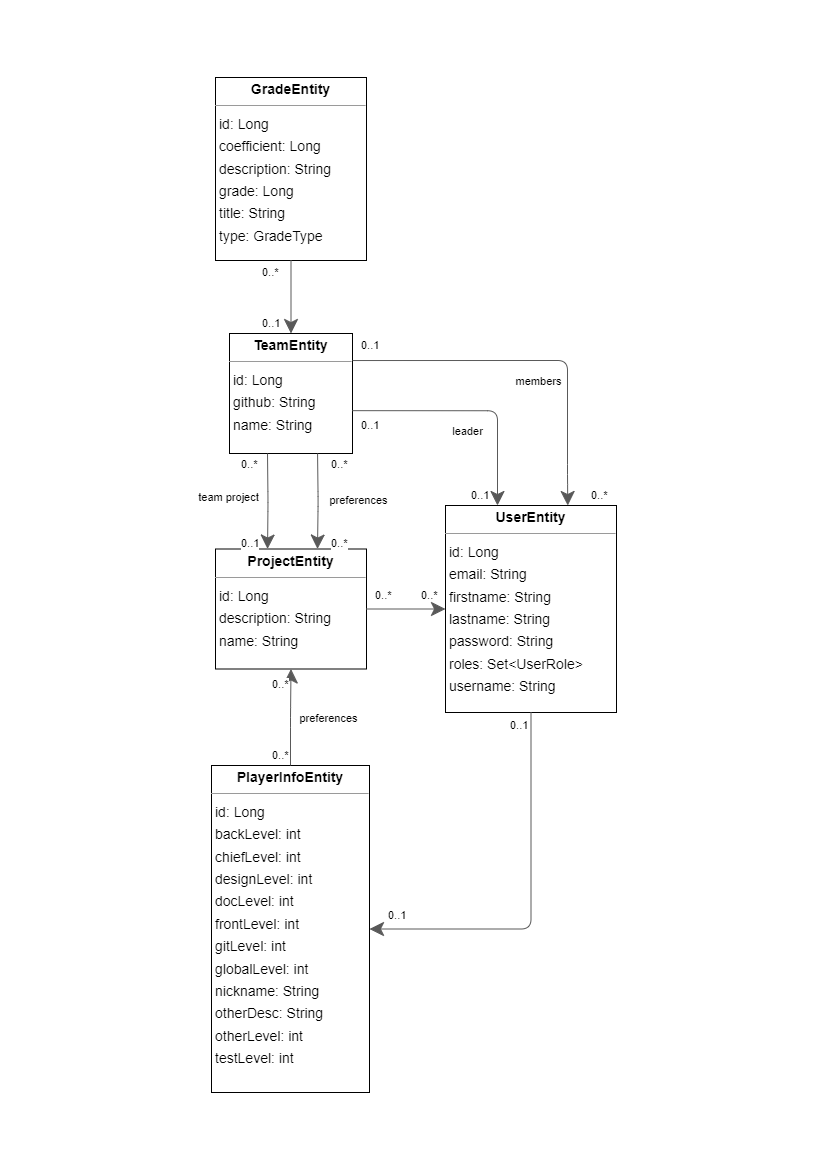

The diagram above was exported from draw.io. Its source (the exported page's mxGraphModel, read from the mxfile embedded in the PNG):
<mxGraphModel dx="1793" dy="2214" grid="1" gridSize="10" guides="1" tooltips="1" connect="1" arrows="1" fold="1" page="1" pageScale="1" pageWidth="827" pageHeight="1169" background="none" math="0" shadow="0">
  <root>
    <mxCell id="0" />
    <mxCell id="1" parent="0" />
    <mxCell id="EuVTCKPE9AfQzZ4XW-F--8" value="&lt;p style=&quot;margin:0px;margin-top:4px;text-align:center;&quot;&gt;&lt;b&gt;GradeEntity&lt;/b&gt;&lt;/p&gt;&lt;hr size=&quot;1&quot;/&gt;&lt;p style=&quot;margin:0 0 0 4px;line-height:1.6;&quot;&gt; id:  Long &lt;br/&gt; coefficient:  Long &lt;br/&gt; description:  String &lt;br/&gt; grade:  Long &lt;br/&gt; title:  String &lt;br/&gt; type:  GradeType &lt;/p&gt;" style="verticalAlign=top;align=left;overflow=fill;fontSize=14;fontFamily=Helvetica;html=1;rounded=0;shadow=0;comic=0;labelBackgroundColor=none;strokeWidth=1;" vertex="1" parent="1">
      <mxGeometry x="215" y="-1092" width="151" height="183" as="geometry" />
    </mxCell>
    <mxCell id="EuVTCKPE9AfQzZ4XW-F--9" value="&lt;p style=&quot;margin:0px;margin-top:4px;text-align:center;&quot;&gt;&lt;b&gt;PlayerInfoEntity&lt;/b&gt;&lt;/p&gt;&lt;hr size=&quot;1&quot;/&gt;&lt;p style=&quot;margin:0 0 0 4px;line-height:1.6;&quot;&gt; id:  Long &lt;br/&gt; backLevel:  int &lt;br/&gt; chiefLevel:  int &lt;br/&gt; designLevel:  int &lt;br/&gt; docLevel:  int &lt;br/&gt; frontLevel:  int &lt;br/&gt; gitLevel:  int &lt;br/&gt; globalLevel:  int &lt;br/&gt; nickname:  String &lt;br/&gt; otherDesc:  String &lt;br/&gt; otherLevel:  int &lt;br/&gt; testLevel:  int &lt;/p&gt;" style="verticalAlign=top;align=left;overflow=fill;fontSize=14;fontFamily=Helvetica;html=1;rounded=0;shadow=0;comic=0;labelBackgroundColor=none;strokeWidth=1;" vertex="1" parent="1">
      <mxGeometry x="211" y="-404" width="158" height="327" as="geometry" />
    </mxCell>
    <mxCell id="EuVTCKPE9AfQzZ4XW-F--10" value="&lt;p style=&quot;margin:0px;margin-top:4px;text-align:center;&quot;&gt;&lt;b&gt;ProjectEntity&lt;/b&gt;&lt;/p&gt;&lt;hr size=&quot;1&quot;/&gt;&lt;p style=&quot;margin:0 0 0 4px;line-height:1.6;&quot;&gt; id:  Long &lt;br/&gt; description:  String &lt;br/&gt; name:  String &lt;/p&gt;" style="verticalAlign=top;align=left;overflow=fill;fontSize=14;fontFamily=Helvetica;html=1;rounded=0;shadow=0;comic=0;labelBackgroundColor=none;strokeWidth=1;" vertex="1" parent="1">
      <mxGeometry x="215" y="-620.5" width="151" height="120" as="geometry" />
    </mxCell>
    <mxCell id="EuVTCKPE9AfQzZ4XW-F--11" value="&lt;p style=&quot;margin:0px;margin-top:4px;text-align:center;&quot;&gt;&lt;b&gt;TeamEntity&lt;/b&gt;&lt;/p&gt;&lt;hr size=&quot;1&quot;/&gt;&lt;p style=&quot;margin:0 0 0 4px;line-height:1.6;&quot;&gt; id:  Long &lt;br/&gt; github:  String &lt;br/&gt; name:  String &lt;/p&gt;" style="verticalAlign=top;align=left;overflow=fill;fontSize=14;fontFamily=Helvetica;html=1;rounded=0;shadow=0;comic=0;labelBackgroundColor=none;strokeWidth=1;" vertex="1" parent="1">
      <mxGeometry x="229" y="-836" width="123" height="120" as="geometry" />
    </mxCell>
    <mxCell id="EuVTCKPE9AfQzZ4XW-F--12" value="&lt;p style=&quot;margin:0px;margin-top:4px;text-align:center;&quot;&gt;&lt;b&gt;UserEntity&lt;/b&gt;&lt;/p&gt;&lt;hr size=&quot;1&quot;/&gt;&lt;p style=&quot;margin:0 0 0 4px;line-height:1.6;&quot;&gt; id:  Long &lt;br/&gt; email:  String &lt;br/&gt; firstname:  String &lt;br/&gt; lastname:  String &lt;br/&gt; password:  String &lt;br/&gt; roles:  Set&amp;lt;UserRole&amp;gt; &lt;br/&gt; username:  String &lt;/p&gt;" style="verticalAlign=top;align=left;overflow=fill;fontSize=14;fontFamily=Helvetica;html=1;rounded=0;shadow=0;comic=0;labelBackgroundColor=none;strokeWidth=1;" vertex="1" parent="1">
      <mxGeometry x="445" y="-664" width="171" height="207" as="geometry" />
    </mxCell>
    <mxCell id="EuVTCKPE9AfQzZ4XW-F--13" value="" style="html=1;rounded=1;edgeStyle=orthogonalEdgeStyle;dashed=0;startArrow=none;endArrow=classic;endSize=12;strokeColor=#595959;exitX=0.500;exitY=1.000;exitDx=0;exitDy=0;entryX=0.500;entryY=0.000;entryDx=0;entryDy=0;" edge="1" parent="1" source="EuVTCKPE9AfQzZ4XW-F--8" target="EuVTCKPE9AfQzZ4XW-F--11">
      <mxGeometry width="50" height="50" relative="1" as="geometry">
        <Array as="points" />
      </mxGeometry>
    </mxCell>
    <mxCell id="EuVTCKPE9AfQzZ4XW-F--14" value="0..*" style="edgeLabel;resizable=0;html=1;align=left;verticalAlign=top;strokeColor=default;" vertex="1" connectable="0" parent="EuVTCKPE9AfQzZ4XW-F--13">
      <mxGeometry x="260" y="-910" as="geometry" />
    </mxCell>
    <mxCell id="EuVTCKPE9AfQzZ4XW-F--15" value="0..1" style="edgeLabel;resizable=0;html=1;align=left;verticalAlign=top;strokeColor=default;" vertex="1" connectable="0" parent="EuVTCKPE9AfQzZ4XW-F--13">
      <mxGeometry x="260" y="-859" as="geometry" />
    </mxCell>
    <mxCell id="EuVTCKPE9AfQzZ4XW-F--16" value="" style="html=1;rounded=1;edgeStyle=orthogonalEdgeStyle;dashed=0;startArrow=none;endArrow=classic;endSize=12;strokeColor=#595959;exitX=0.500;exitY=0.000;exitDx=0;exitDy=0;entryX=0.500;entryY=1.000;entryDx=0;entryDy=0;" edge="1" parent="1" source="EuVTCKPE9AfQzZ4XW-F--9" target="EuVTCKPE9AfQzZ4XW-F--10">
      <mxGeometry width="50" height="50" relative="1" as="geometry">
        <Array as="points" />
      </mxGeometry>
    </mxCell>
    <mxCell id="EuVTCKPE9AfQzZ4XW-F--17" value="0..*" style="edgeLabel;resizable=0;html=1;align=left;verticalAlign=top;strokeColor=default;" vertex="1" connectable="0" parent="EuVTCKPE9AfQzZ4XW-F--16">
      <mxGeometry x="270" y="-427" as="geometry" />
    </mxCell>
    <mxCell id="EuVTCKPE9AfQzZ4XW-F--18" value="0..*" style="edgeLabel;resizable=0;html=1;align=left;verticalAlign=top;strokeColor=default;" vertex="1" connectable="0" parent="EuVTCKPE9AfQzZ4XW-F--16">
      <mxGeometry x="270" y="-498" as="geometry" />
    </mxCell>
    <mxCell id="EuVTCKPE9AfQzZ4XW-F--19" value="preferences" style="edgeLabel;html=1;align=center;verticalAlign=middle;resizable=0;points=[];" vertex="1" connectable="0" parent="EuVTCKPE9AfQzZ4XW-F--16">
      <mxGeometry x="-0.0146" y="1" relative="1" as="geometry">
        <mxPoint x="38" as="offset" />
      </mxGeometry>
    </mxCell>
    <mxCell id="EuVTCKPE9AfQzZ4XW-F--20" value="" style="html=1;rounded=1;edgeStyle=orthogonalEdgeStyle;dashed=0;startArrow=none;endArrow=classic;endSize=12;strokeColor=#595959;exitX=1.000;exitY=0.500;exitDx=0;exitDy=0;entryX=0.000;entryY=0.500;entryDx=0;entryDy=0;" edge="1" parent="1" source="EuVTCKPE9AfQzZ4XW-F--10" target="EuVTCKPE9AfQzZ4XW-F--12">
      <mxGeometry width="50" height="50" relative="1" as="geometry">
        <Array as="points" />
      </mxGeometry>
    </mxCell>
    <mxCell id="EuVTCKPE9AfQzZ4XW-F--21" value="0..*" style="edgeLabel;resizable=0;html=1;align=left;verticalAlign=top;strokeColor=default;" vertex="1" connectable="0" parent="EuVTCKPE9AfQzZ4XW-F--20">
      <mxGeometry x="373" y="-587" as="geometry" />
    </mxCell>
    <mxCell id="EuVTCKPE9AfQzZ4XW-F--22" value="0..*" style="edgeLabel;resizable=0;html=1;align=left;verticalAlign=top;strokeColor=default;direction=south;" vertex="1" connectable="0" parent="EuVTCKPE9AfQzZ4XW-F--20">
      <mxGeometry x="419" y="-587" as="geometry" />
    </mxCell>
    <mxCell id="EuVTCKPE9AfQzZ4XW-F--23" value="" style="html=1;rounded=1;edgeStyle=orthogonalEdgeStyle;dashed=0;startArrow=none;endArrow=classic;endSize=12;strokeColor=#595959;exitX=0.541;exitY=1.000;exitDx=0;exitDy=0;entryX=0.533;entryY=0.000;entryDx=0;entryDy=0;" edge="1" parent="1">
      <mxGeometry width="50" height="50" relative="1" as="geometry">
        <Array as="points" />
        <mxPoint x="317.063" y="-716" as="sourcePoint" />
        <mxPoint x="317.00299999999993" y="-620.5" as="targetPoint" />
      </mxGeometry>
    </mxCell>
    <mxCell id="EuVTCKPE9AfQzZ4XW-F--24" value="0..*" style="edgeLabel;resizable=0;html=1;align=left;verticalAlign=top;strokeColor=default;" vertex="1" connectable="0" parent="EuVTCKPE9AfQzZ4XW-F--23">
      <mxGeometry x="329" y="-718" as="geometry" />
    </mxCell>
    <mxCell id="EuVTCKPE9AfQzZ4XW-F--25" value="0..*" style="edgeLabel;resizable=0;html=1;align=left;verticalAlign=top;strokeColor=default;" vertex="1" connectable="0" parent="EuVTCKPE9AfQzZ4XW-F--23">
      <mxGeometry x="329" y="-639" as="geometry" />
    </mxCell>
    <mxCell id="EuVTCKPE9AfQzZ4XW-F--26" value="preferences" style="edgeLabel;html=1;align=center;verticalAlign=middle;resizable=0;points=[];" vertex="1" connectable="0" parent="EuVTCKPE9AfQzZ4XW-F--23">
      <mxGeometry x="0.0309" y="1" relative="1" as="geometry">
        <mxPoint x="39" y="-2" as="offset" />
      </mxGeometry>
    </mxCell>
    <mxCell id="EuVTCKPE9AfQzZ4XW-F--27" value="" style="html=1;rounded=1;edgeStyle=orthogonalEdgeStyle;dashed=0;startArrow=none;endArrow=classic;endSize=12;strokeColor=#595959;exitX=0.459;exitY=1.000;exitDx=0;exitDy=0;entryX=0.467;entryY=0.000;entryDx=0;entryDy=0;" edge="1" parent="1">
      <mxGeometry width="50" height="50" relative="1" as="geometry">
        <Array as="points" />
        <mxPoint x="266.9969999999999" y="-716" as="sourcePoint" />
        <mxPoint x="267.05699999999996" y="-620.5" as="targetPoint" />
      </mxGeometry>
    </mxCell>
    <mxCell id="EuVTCKPE9AfQzZ4XW-F--28" value="0..*" style="edgeLabel;resizable=0;html=1;align=left;verticalAlign=top;strokeColor=default;" vertex="1" connectable="0" parent="EuVTCKPE9AfQzZ4XW-F--27">
      <mxGeometry x="239" y="-718" as="geometry" />
    </mxCell>
    <mxCell id="EuVTCKPE9AfQzZ4XW-F--29" value="0..1" style="edgeLabel;resizable=0;html=1;align=left;verticalAlign=top;strokeColor=default;" vertex="1" connectable="0" parent="EuVTCKPE9AfQzZ4XW-F--27">
      <mxGeometry x="239" y="-639" as="geometry" />
    </mxCell>
    <mxCell id="EuVTCKPE9AfQzZ4XW-F--30" value="team project" style="edgeLabel;html=1;align=center;verticalAlign=middle;resizable=0;points=[];" vertex="1" connectable="0" parent="EuVTCKPE9AfQzZ4XW-F--27">
      <mxGeometry x="-0.0743" y="1" relative="1" as="geometry">
        <mxPoint x="-41" as="offset" />
      </mxGeometry>
    </mxCell>
    <mxCell id="EuVTCKPE9AfQzZ4XW-F--31" value="" style="html=1;rounded=1;edgeStyle=orthogonalEdgeStyle;dashed=0;startArrow=none;endArrow=classic;endSize=12;strokeColor=#595959;exitX=0.999;exitY=0.643;exitDx=0;exitDy=0;exitPerimeter=0;" edge="1" parent="1" source="EuVTCKPE9AfQzZ4XW-F--11" target="EuVTCKPE9AfQzZ4XW-F--12">
      <mxGeometry width="50" height="50" relative="1" as="geometry">
        <Array as="points">
          <mxPoint x="497" y="-759" />
        </Array>
        <mxPoint x="357" y="-759" as="sourcePoint" />
      </mxGeometry>
    </mxCell>
    <mxCell id="EuVTCKPE9AfQzZ4XW-F--32" value="0..1" style="edgeLabel;resizable=0;html=1;align=left;verticalAlign=top;strokeColor=default;" vertex="1" connectable="0" parent="EuVTCKPE9AfQzZ4XW-F--31">
      <mxGeometry x="359" y="-757" as="geometry" />
    </mxCell>
    <mxCell id="EuVTCKPE9AfQzZ4XW-F--33" value="0..1" style="edgeLabel;resizable=0;html=1;align=left;verticalAlign=top;strokeColor=default;" vertex="1" connectable="0" parent="EuVTCKPE9AfQzZ4XW-F--31">
      <mxGeometry x="469" y="-687" as="geometry" />
    </mxCell>
    <mxCell id="EuVTCKPE9AfQzZ4XW-F--34" value="leader" style="edgeLabel;html=1;align=center;verticalAlign=middle;resizable=0;points=[];" vertex="1" connectable="0" parent="EuVTCKPE9AfQzZ4XW-F--31">
      <mxGeometry x="-0.136" relative="1" as="geometry">
        <mxPoint x="11" y="20" as="offset" />
      </mxGeometry>
    </mxCell>
    <mxCell id="EuVTCKPE9AfQzZ4XW-F--35" value="" style="html=1;rounded=1;edgeStyle=orthogonalEdgeStyle;dashed=0;startArrow=none;endArrow=classic;endSize=12;strokeColor=#595959;exitX=0.996;exitY=0.482;exitDx=0;exitDy=0;exitPerimeter=0;entryX=0.715;entryY=0;entryDx=0;entryDy=0;entryPerimeter=0;" edge="1" parent="1" target="EuVTCKPE9AfQzZ4XW-F--12">
      <mxGeometry width="50" height="50" relative="1" as="geometry">
        <Array as="points">
          <mxPoint x="567" y="-809" />
          <mxPoint x="567" y="-695" />
          <mxPoint x="567" y="-695" />
        </Array>
        <mxPoint x="351.99799999999993" y="-808.9599999999999" as="sourcePoint" />
        <mxPoint x="567" y="-669" as="targetPoint" />
      </mxGeometry>
    </mxCell>
    <mxCell id="EuVTCKPE9AfQzZ4XW-F--36" value="0..1" style="edgeLabel;resizable=0;html=1;align=left;verticalAlign=top;strokeColor=default;" vertex="1" connectable="0" parent="EuVTCKPE9AfQzZ4XW-F--35">
      <mxGeometry x="359" y="-837" as="geometry" />
    </mxCell>
    <mxCell id="EuVTCKPE9AfQzZ4XW-F--37" value="0..*" style="edgeLabel;resizable=0;html=1;align=left;verticalAlign=top;strokeColor=default;" vertex="1" connectable="0" parent="EuVTCKPE9AfQzZ4XW-F--35">
      <mxGeometry x="589" y="-687" as="geometry" />
    </mxCell>
    <mxCell id="EuVTCKPE9AfQzZ4XW-F--38" value="members" style="edgeLabel;html=1;align=center;verticalAlign=middle;resizable=0;points=[];" vertex="1" connectable="0" parent="EuVTCKPE9AfQzZ4XW-F--35">
      <mxGeometry x="0.0085" y="-2" relative="1" as="geometry">
        <mxPoint x="4" y="18" as="offset" />
      </mxGeometry>
    </mxCell>
    <mxCell id="EuVTCKPE9AfQzZ4XW-F--39" value="" style="html=1;rounded=1;edgeStyle=orthogonalEdgeStyle;dashed=0;startArrow=none;endArrow=classic;endSize=12;strokeColor=#595959;exitX=0.500;exitY=1.000;exitDx=0;exitDy=0;entryX=1.000;entryY=0.500;entryDx=0;entryDy=0;" edge="1" parent="1" source="EuVTCKPE9AfQzZ4XW-F--12" target="EuVTCKPE9AfQzZ4XW-F--9">
      <mxGeometry width="50" height="50" relative="1" as="geometry">
        <Array as="points">
          <mxPoint x="530" y="-241" />
        </Array>
      </mxGeometry>
    </mxCell>
    <mxCell id="EuVTCKPE9AfQzZ4XW-F--40" value="0..1" style="edgeLabel;resizable=0;html=1;align=left;verticalAlign=top;strokeColor=default;" vertex="1" connectable="0" parent="EuVTCKPE9AfQzZ4XW-F--39">
      <mxGeometry x="508" y="-457" as="geometry" />
    </mxCell>
    <mxCell id="EuVTCKPE9AfQzZ4XW-F--41" value="0..1" style="edgeLabel;resizable=0;html=1;align=left;verticalAlign=top;strokeColor=default;" vertex="1" connectable="0" parent="EuVTCKPE9AfQzZ4XW-F--39">
      <mxGeometry x="386" y="-267" as="geometry" />
    </mxCell>
  </root>
</mxGraphModel>